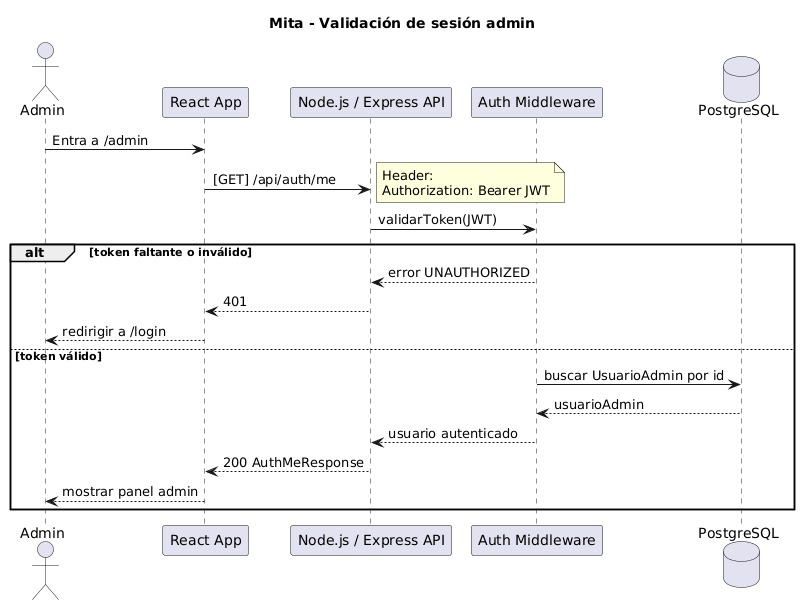

The diagram above was rendered by PlantUML. Its source (embedded in the PNG):
@startuml
title Mita - Validación de sesión admin

actor "Admin" as A
participant "React App" as F
participant "Node.js / Express API" as API
participant "Auth Middleware" as M
database "PostgreSQL" as DB

A -> F : Entra a /admin

F -> API : [GET] /api/auth/me
note right
Header:
Authorization: Bearer JWT
end note

API -> M : validarToken(JWT)

alt token faltante o inválido
  M --> API : error UNAUTHORIZED
  API --> F : 401
  F --> A : redirigir a /login
else token válido
  M -> DB : buscar UsuarioAdmin por id
  DB --> M : usuarioAdmin
  M --> API : usuario autenticado
  API --> F : 200 AuthMeResponse
  F --> A : mostrar panel admin
end
@enduml